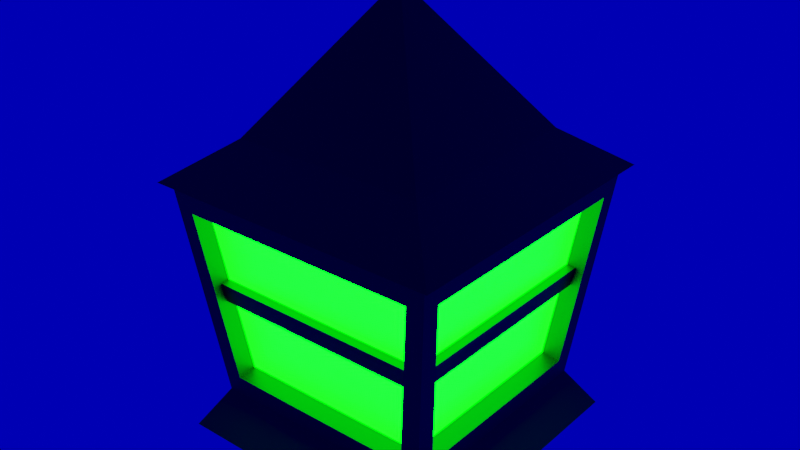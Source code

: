 # Source: Lamp.blend  (saved by Blender 3.6.13; exported with 4.5.12 LTS)
import bpy
from mathutils import Matrix  # noqa: F401  (used for matrix-valued properties, if any)

bpy.ops.wm.read_factory_settings(use_empty=True)
scene = bpy.context.scene
scene.name = 'Scene'

# ---- collections
col_collection = bpy.data.collections.new('Collection'); scene.collection.children.link(col_collection)

# ---- materials (node trees are filled in below, after node groups)
mat_material_001 = bpy.data.materials.new('Material.001')
mat_material_001.use_transparent_shadow = False
mat_glowingmaterial = bpy.data.materials.new('GlowingMaterial')
mat_glowingmaterial.use_transparent_shadow = False

# ---- material node trees
mat_material_001.use_nodes = True; mat_material_001.node_tree.nodes.clear()
_N = mat_material_001.node_tree.nodes; _L = mat_material_001.node_tree.links
n0 = _N.new('ShaderNodeBsdfPrincipled'); n0.name = 'Principled BSDF'; n0.location = (10, 300)
n0.distribution = 'GGX'
n0.subsurface_method = 'RANDOM_WALK_SKIN'
n0.inputs[0].default_value = (0.003642, 0.002483, 0.002111, 1.0)
n0.inputs[3].default_value = 1.45
n0.inputs[27].default_value = (0.0, 0.0, 0.0, 1.0)
n0.inputs[28].default_value = 1.0
n1 = _N.new('ShaderNodeOutputMaterial'); n1.name = 'Material Output'; n1.location = (300, 300)
n2 = _N.new('ShaderNodeBump'); n2.name = 'Bump'; n2.location = (-344, 228)
n2.inputs[0].default_value = 0.125
n2.inputs[1].default_value = 10.9
n2.inputs[2].default_value = 1.0
n3 = _N.new('ShaderNodeTexImage'); n3.name = 'Image Texture'; n3.location = (-651, 232)
_L.new(n0.outputs[0], n1.inputs[0])
_L.new(n2.outputs[0], n0.inputs[5])
_L.new(n3.outputs[0], n2.inputs[3])
n1.is_active_output = True
mat_glowingmaterial.use_nodes = True; mat_glowingmaterial.node_tree.nodes.clear()
_N = mat_glowingmaterial.node_tree.nodes; _L = mat_glowingmaterial.node_tree.links
n0 = _N.new('ShaderNodeBsdfPrincipled'); n0.name = 'Principled BSDF'; n0.location = (10, 300)
n0.distribution = 'GGX'
n0.subsurface_method = 'RANDOM_WALK_SKIN'
n0.inputs[0].default_value = (0.0, 1.0, 0.0, 1.0)
n0.inputs[3].default_value = 1.45
n0.inputs[27].default_value = (0.0, 1.0, 0.0, 1.0)
n0.inputs[28].default_value = 21.6
n1 = _N.new('ShaderNodeOutputMaterial'); n1.name = 'Material Output'; n1.location = (300, 300)
_L.new(n0.outputs[0], n1.inputs[0])
n1.is_active_output = True

# ---- world
world_world = bpy.data.worlds.new('World'); scene.world = world_world
world_world.use_nodes = True; world_world.node_tree.nodes.clear()
_N = world_world.node_tree.nodes; _L = world_world.node_tree.links
n0 = _N.new('ShaderNodeOutputWorld'); n0.name = 'World Output'; n0.location = (300, 300)
n1 = _N.new('ShaderNodeBackground'); n1.name = 'Background'; n1.location = (10, 300)
n1.inputs[0].default_value = (0.0, 0.0, 0.5223, 1.0)
_L.new(n1.outputs[0], n0.inputs[0])
n0.is_active_output = True
world_world.color = (0.05088, 0.05088, 0.05088)
world_world.use_sun_shadow = False
world_world.sun_shadow_jitter_overblur = 0.0

# ---- lights
light_point_001 = bpy.data.lights.new('Point.001', 'POINT')
light_point_001.color = (0.0, 1.0, 0.0)
light_point_001.transmission_factor = 0.0
light_point_001.energy = 2.0
light_point_001.shadow_maximum_resolution = 0.006
light_point_001.use_absolute_resolution = True

# ---- meshes
me_plane = bpy.data.meshes.new('Plane')
me_plane.from_pydata([(-0.7574, -0.7574, 0.02042), (-0.7048, -0.7048, 0.0879), (0.7574, -0.7574, 0.02042), (0.7048, -0.7048, 0.0879), (-0.7574, 0.7574, 0.02042), (-0.7048, 0.7048, 0.0879), (0.7574, 0.7574, 0.02042), (0.7048, 0.7048, 0.0879), (-0.8628, -0.8628, 0.2338), (-1.0, -1.0, 0.03459), (1.0, -1.0, 0.03459), (0.8628, -0.8628, 0.2338), (-1.0, 1.0, 0.03459), (-0.8628, 0.8628, 0.2338), (1.0, 1.0, 0.03459), (0.8628, 0.8628, 0.2338), (-0.8242, -0.8242, 0.0684), (0.8242, -0.8242, 0.0684), (-0.8242, 0.8242, 0.0684), (0.8242, 0.8242, 0.0684), (-1.009, -1.009, 0.2533), (1.009, -1.009, 0.2533), (-1.009, 1.009, 0.2533), (1.009, 1.009, 0.2533), (-1.073, -1.073, 0.2537), (1.073, -1.073, 0.2537), (-1.073, 1.073, 0.2537), (1.073, 1.073, 0.2537), (-0.6962, -0.6962, 0.2864), (0.6962, -0.6962, 0.2864), (-0.6962, 0.6962, 0.2864), (0.6962, 0.6962, 0.2864), (0.0, 0.0, 0.4007), (-0.9876, -0.8628, 0.2319), (-0.8648, -0.7299, 0.109), (-0.8416, -0.7048, 0.08585), (-0.9876, 0.8628, 0.2319), (-0.8416, 0.7048, 0.08585), (-0.8628, 0.9876, 0.2319), (-0.7397, 0.8739, 0.1181), (-0.7048, 0.8416, 0.08585), (0.8628, 0.9876, 0.2319), (0.7048, 0.8416, 0.08585), (0.8628, -0.9876, 0.2319), (0.7363, -0.8707, 0.115), (0.7048, -0.8416, 0.08585), (-0.8628, -0.9876, 0.2319), (-0.7048, -0.8416, 0.08585), (0.9876, 0.8628, 0.2319), (0.8661, 0.7314, 0.1104), (0.8416, 0.7048, 0.08585), (0.9876, -0.8628, 0.2319), (0.8416, -0.7048, 0.08585)], [], [(0, 4, 6, 2), (10, 14, 19, 17), (0, 2, 10, 9), (2, 6, 14, 10), (4, 0, 9, 12), (6, 4, 12, 14), (33, 34, 16, 20, 22, 18, 37, 36), (18, 16, 34, 35, 37), (12, 9, 16, 18), (14, 12, 18, 19), (9, 10, 17, 16), (23, 22, 26, 27), (38, 39, 18, 22, 23, 19, 42, 41), (19, 18, 39, 40, 42), (17, 21, 20, 16, 47, 46, 43, 44), (47, 16, 17, 44, 45), (19, 23, 21, 17, 52, 51, 48, 49), (52, 17, 19, 49, 50), (25, 27, 31, 29), (20, 21, 25, 24), (21, 23, 27, 25), (22, 20, 24, 26), (31, 30, 32), (26, 24, 28, 30), (27, 26, 30, 31), (24, 25, 29, 28), (28, 29, 32), (29, 31, 32), (30, 28, 32), (7, 5, 1, 3), (1, 5, 37, 35), (38, 13, 5, 40, 39), (50, 7, 3, 52), (13, 15, 11, 8), (46, 8, 11, 43), (47, 1, 8, 46), (45, 3, 1, 47), (43, 11, 3, 45, 44), (13, 36, 37, 5), (8, 1, 35, 34, 33), (13, 8, 33, 36), (15, 13, 38, 41), (40, 5, 7, 42), (42, 7, 15, 41), (52, 3, 11, 51), (49, 48, 15, 7, 50), (51, 11, 15, 48)])
_uv = me_plane.uv_layers.new(name='UVMap')
_uv.uv.foreach_set('vector', [0.0, 0.0, 0.0, 1.0, 1.0, 1.0, 1.0, 0.0, 1.0, 0.0, 1.0, 1.0, 1.0, 1.0, 1.0, 0.0, 0.0, 0.0, 1.0, 0.0, 1.0, 0.0, 0.0, 0.0, 1.0, 0.0, 1.0, 1.0, 1.0, 1.0, 1.0, 0.0, 0.0, 1.0, 0.0, 0.0, 0.0, 0.0, 0.0, 1.0, 1.0, 1.0, 0.0, 1.0, 0.0, 1.0, 1.0, 1.0, 0.0, 0.06285, 0.0, 0.07499, 0.0, 0.0, 0.0, 0.0, 0.0, 1.0, 0.0, 1.0, 0.0, 0.9204, 0.0, 0.9372, 0.0, 1.0, 0.0, 0.0, 0.0, 0.07499, 0.0, 0.07957, 0.0, 0.9204, 0.0, 1.0, 0.0, 0.0, 0.0, 0.0, 0.0, 1.0, 1.0, 1.0, 0.0, 1.0, 0.0, 1.0, 1.0, 1.0, 0.0, 0.0, 1.0, 0.0, 1.0, 0.0, 0.0, 0.0, 1.0, 1.0, 0.0, 1.0, 0.0, 1.0, 1.0, 1.0, 0.06285, 1.0, 0.07353, 1.0, 0.0, 1.0, 0.0, 1.0, 1.0, 1.0, 1.0, 1.0, 0.9204, 1.0, 0.9372, 1.0, 1.0, 1.0, 0.0, 1.0, 0.07353, 1.0, 0.07957, 1.0, 0.9204, 1.0, 1.0, 0.0, 1.0, 0.0, 0.0, 0.0, 0.0, 0.0, 0.07957, 0.0, 0.06285, 0.0, 0.9372, 0.0, 0.926, 0.0, 0.07957, 0.0, 0.0, 0.0, 1.0, 0.0, 0.926, 0.0, 0.9204, 0.0, 1.0, 1.0, 1.0, 1.0, 1.0, 0.0, 1.0, 0.0, 1.0, 0.07957, 1.0, 0.06285, 1.0, 0.9372, 1.0, 0.9252, 1.0, 0.07957, 1.0, 0.0, 1.0, 1.0, 1.0, 0.9252, 1.0, 0.9204, 1.0, 0.0, 1.0, 1.0, 1.0, 1.0, 1.0, 0.0, 0.0, 0.0, 1.0, 0.0, 1.0, 0.0, 0.0, 0.0, 1.0, 0.0, 1.0, 1.0, 1.0, 1.0, 1.0, 0.0, 0.0, 1.0, 0.0, 0.0, 0.0, 0.0, 0.0, 1.0, 1.0, 1.0, 0.0, 1.0, 1.0, 1.0, 0.0, 1.0, 0.0, 0.0, 0.0, 0.0, 0.0, 1.0, 1.0, 1.0, 0.0, 1.0, 0.0, 1.0, 1.0, 1.0, 0.0, 0.0, 1.0, 0.0, 1.0, 0.0, 0.0, 0.0, 0.0, 0.0, 1.0, 0.0, 0.0, 0.0, 1.0, 0.0, 1.0, 1.0, 1.0, 0.0, 0.0, 1.0, 0.0, 0.0, 0.0, 1.0, 1.0, 1.0, 0.0, 1.0, 0.0, 0.0, 1.0, 0.0, 0.0, 0.0, 0.0, 1.0, 0.0, 1.0, 0.0, 0.0, 0.0, 1.0, 0.0, 1.0, 0.0, 1.0, 0.0, 1.0, 0.0, 1.0, 1.0, 1.0, 1.0, 1.0, 1.0, 0.0, 1.0, 0.0, 0.0, 1.0, 1.0, 1.0, 1.0, 0.0, 0.0, 0.0, 0.0, 0.0, 0.0, 0.0, 1.0, 0.0, 1.0, 0.0, 0.0, 0.0, 0.0, 0.0, 0.0, 0.0, 0.0, 0.0, 1.0, 0.0, 1.0, 0.0, 0.0, 0.0, 0.0, 0.0, 1.0, 0.0, 1.0, 0.0, 1.0, 0.0, 1.0, 0.0, 1.0, 0.0, 0.0, 1.0, 0.0, 1.0, 0.0, 1.0, 0.0, 1.0, 0.0, 0.0, 0.0, 0.0, 0.0, 0.0, 0.0, 0.0, 0.0, 0.0, 0.0, 1.0, 0.0, 0.0, 0.0, 0.0, 0.0, 1.0, 1.0, 1.0, 0.0, 1.0, 0.0, 1.0, 1.0, 1.0, 0.0, 1.0, 0.0, 1.0, 1.0, 1.0, 1.0, 1.0, 1.0, 1.0, 1.0, 1.0, 1.0, 1.0, 1.0, 1.0, 1.0, 0.0, 1.0, 0.0, 1.0, 0.0, 1.0, 0.0, 1.0, 1.0, 1.0, 1.0, 1.0, 1.0, 1.0, 1.0, 1.0, 1.0, 1.0, 0.0, 1.0, 0.0, 1.0, 1.0, 1.0, 1.0])
me_plane.materials.append(mat_material_001)
me_plane.update()
me_plane_002 = bpy.data.meshes.new('Plane.002')
me_plane_002.from_pydata([(-0.7048, -0.7048, 0.0879), (0.7048, -0.7048, 0.0879), (-0.7048, 0.7048, 0.0879), (0.7048, 0.7048, 0.0879), (-0.8628, -0.8628, 0.2338), (0.8628, -0.8628, 0.2338), (-0.8628, 0.8628, 0.2338), (0.8628, 0.8628, 0.2338)], [], [(3, 1, 0, 2), (2, 0, 4, 6), (3, 2, 6, 7), (0, 1, 5, 4), (1, 3, 7, 5), (6, 4, 5, 7)])
_uv = me_plane_002.uv_layers.new(name='UVMap')
_uv.uv.foreach_set('vector', [1.0, 1.0, 1.0, 0.0, 0.0, 0.0, 0.0, 1.0, 0.0, 1.0, 0.0, 0.0, 0.0, 0.0, 0.0, 1.0, 1.0, 1.0, 0.0, 1.0, 0.0, 1.0, 1.0, 1.0, 0.0, 0.0, 1.0, 0.0, 1.0, 0.0, 0.0, 0.0, 1.0, 0.0, 1.0, 1.0, 1.0, 1.0, 1.0, 0.0, 0.0, 1.0, 0.0, 0.0, 1.0, 0.0, 1.0, 1.0])
me_plane_002.materials.append(mat_glowingmaterial)
me_plane_002.update()
me_plane_003 = bpy.data.meshes.new('Plane.003')
me_plane_003.from_pydata([(-0.8381, -0.8381, 0.1145), (0.8381, -0.8381, 0.1145), (-0.8381, 0.8381, 0.1145), (0.8381, 0.8381, 0.1145), (-0.8628, -0.8628, 0.2072), (0.8628, -0.8628, 0.2072), (-0.8628, 0.8628, 0.2072), (0.8628, 0.8628, 0.2072)], [], [(3, 1, 0, 2), (2, 0, 4, 6), (3, 2, 6, 7), (0, 1, 5, 4), (1, 3, 7, 5), (6, 4, 5, 7)])
_uv = me_plane_003.uv_layers.new(name='UVMap')
_uv.uv.foreach_set('vector', [1.0, 1.0, 1.0, 0.0, 0.0, 0.0, 0.0, 1.0, 0.0, 1.0, 0.0, 0.0, 0.0, 0.0, 0.0, 1.0, 1.0, 1.0, 0.0, 1.0, 0.0, 1.0, 1.0, 1.0, 0.0, 0.0, 1.0, 0.0, 1.0, 0.0, 0.0, 0.0, 1.0, 0.0, 1.0, 1.0, 1.0, 1.0, 1.0, 0.0, 0.0, 1.0, 0.0, 0.0, 1.0, 0.0, 1.0, 1.0])
me_plane_003.materials.append(mat_material_001)
me_plane_003.update()

# ---- objects
ob_body = bpy.data.objects.new('Body', me_plane)
ob_light = bpy.data.objects.new('Light', me_plane_002)
ob_light_001 = bpy.data.objects.new('Light.001', me_plane_003)
ob_point = bpy.data.objects.new('Point', light_point_001)

# ---- transforms, parenting, visibility, modifiers, constraints
ob_body.location = (0.0, 0.0, -0.01873)
ob_body.scale = (0.1177, 0.1177, 1.0)
ob_light.location = (0.0, 0.0, -0.01873)
ob_light.scale = (0.1177, 0.1177, 1.0)
ob_light_001.location = (0.0, 0.0, 0.114)
ob_light_001.scale = (0.1177, 0.1177, 0.1785)
ob_point.location = (0.0, 0.0, 0.1513)

# ---- collection membership
col_collection.objects.link(ob_body)
col_collection.objects.link(ob_light)
col_collection.objects.link(ob_light_001)
col_collection.objects.link(ob_point)

# ---- scene / render settings (as saved in the file)
scene.frame_start = 1; scene.frame_end = 250; scene.frame_set(1)
scene.render.engine = 'BLENDER_EEVEE_NEXT'
scene.cycles.sampling_pattern = 'TABULATED_SOBOL'
scene.view_settings.view_transform = 'Filmic'
bpy.context.view_layer.update()

# ---- added for rendering (the .blend has no active camera): camera
cam_auto = bpy.data.cameras.new('AutoCamera')
cam_auto.lens = 50.0
cam_auto.sensor_width = 36.0
cam_auto.clip_end = 1000.0
ob_auto_camera = bpy.data.objects.new('AutoCamera', cam_auto)
scene.collection.objects.link(ob_auto_camera)
ob_auto_camera.location = (0.482733, -0.57928, 0.578011)
ob_auto_camera.rotation_euler = (1.09748, -7.21219e-08, 0.694738)
scene.camera = ob_auto_camera
bpy.context.view_layer.update()
